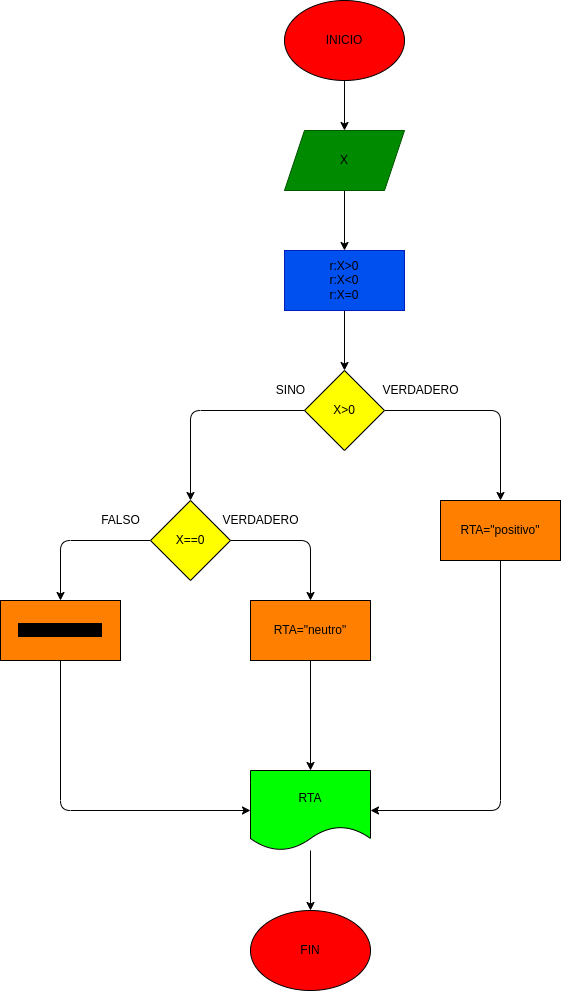

The diagram above was exported from draw.io. Its source (the exported page's mxGraphModel, read from the mxfile embedded in the PNG):
<mxGraphModel dx="826" dy="210" grid="1" gridSize="10" guides="1" tooltips="1" connect="1" arrows="1" fold="1" page="1" pageScale="1" pageWidth="827" pageHeight="1169" math="0" shadow="0">
  <root>
    <mxCell id="0" />
    <mxCell id="1" parent="0" />
    <mxCell id="10" style="edgeStyle=none;html=1;exitX=0.5;exitY=1;exitDx=0;exitDy=0;" edge="1" parent="1" source="2" target="3">
      <mxGeometry relative="1" as="geometry" />
    </mxCell>
    <mxCell id="2" value="&lt;font color=&quot;#000000&quot;&gt;INICIO&lt;/font&gt;" style="ellipse;whiteSpace=wrap;html=1;fillColor=#FF0000;" vertex="1" parent="1">
      <mxGeometry x="354" y="30" width="120" height="80" as="geometry" />
    </mxCell>
    <mxCell id="11" style="edgeStyle=none;html=1;exitX=0.5;exitY=1;exitDx=0;exitDy=0;" edge="1" parent="1" source="3" target="4">
      <mxGeometry relative="1" as="geometry" />
    </mxCell>
    <mxCell id="3" value="&lt;font color=&quot;#000000&quot;&gt;X&lt;/font&gt;" style="shape=parallelogram;perimeter=parallelogramPerimeter;whiteSpace=wrap;html=1;fixedSize=1;fillColor=#008a00;fontColor=#ffffff;strokeColor=#005700;" vertex="1" parent="1">
      <mxGeometry x="354" y="160" width="120" height="60" as="geometry" />
    </mxCell>
    <mxCell id="12" style="edgeStyle=none;html=1;exitX=0.5;exitY=1;exitDx=0;exitDy=0;" edge="1" parent="1" source="4" target="5">
      <mxGeometry relative="1" as="geometry" />
    </mxCell>
    <mxCell id="4" value="&lt;font color=&quot;#000000&quot;&gt;r:X&amp;gt;0&lt;br&gt;r:X&amp;lt;0&lt;br&gt;r:X=0&lt;/font&gt;" style="rounded=0;whiteSpace=wrap;html=1;fillColor=#0050ef;fontColor=#ffffff;strokeColor=#001DBC;" vertex="1" parent="1">
      <mxGeometry x="354" y="280" width="120" height="60" as="geometry" />
    </mxCell>
    <mxCell id="13" style="edgeStyle=none;html=1;exitX=0;exitY=0.5;exitDx=0;exitDy=0;entryX=0.5;entryY=0;entryDx=0;entryDy=0;" edge="1" parent="1" source="5">
      <mxGeometry relative="1" as="geometry">
        <mxPoint x="260" y="530" as="targetPoint" />
        <Array as="points">
          <mxPoint x="260" y="440" />
        </Array>
      </mxGeometry>
    </mxCell>
    <mxCell id="14" style="edgeStyle=none;html=1;exitX=1;exitY=0.5;exitDx=0;exitDy=0;entryX=0.5;entryY=0;entryDx=0;entryDy=0;" edge="1" parent="1" source="5">
      <mxGeometry relative="1" as="geometry">
        <mxPoint x="570" y="530" as="targetPoint" />
        <Array as="points">
          <mxPoint x="570" y="440" />
        </Array>
      </mxGeometry>
    </mxCell>
    <mxCell id="5" value="&lt;font color=&quot;#000000&quot;&gt;X&amp;gt;0&lt;/font&gt;" style="rhombus;whiteSpace=wrap;html=1;fillColor=#FFFF00;" vertex="1" parent="1">
      <mxGeometry x="374" y="400" width="80" height="80" as="geometry" />
    </mxCell>
    <mxCell id="9" value="&lt;font color=&quot;#000000&quot;&gt;FIN&lt;/font&gt;" style="ellipse;whiteSpace=wrap;html=1;fillColor=#FF0000;" vertex="1" parent="1">
      <mxGeometry x="320" y="940" width="120" height="80" as="geometry" />
    </mxCell>
    <mxCell id="30" style="edgeStyle=none;html=1;exitX=0.5;exitY=1;exitDx=0;exitDy=0;entryX=1;entryY=0.5;entryDx=0;entryDy=0;" edge="1" parent="1" source="21" target="27">
      <mxGeometry relative="1" as="geometry">
        <Array as="points">
          <mxPoint x="570" y="840" />
        </Array>
      </mxGeometry>
    </mxCell>
    <mxCell id="21" value="&lt;font color=&quot;#000000&quot;&gt;RTA=&quot;positivo&quot;&lt;/font&gt;" style="rounded=0;whiteSpace=wrap;html=1;fillColor=#FF8000;" vertex="1" parent="1">
      <mxGeometry x="510" y="530" width="120" height="60" as="geometry" />
    </mxCell>
    <mxCell id="25" style="edgeStyle=none;html=1;exitX=0;exitY=0.5;exitDx=0;exitDy=0;entryX=0.5;entryY=0;entryDx=0;entryDy=0;" edge="1" parent="1" source="22" target="24">
      <mxGeometry relative="1" as="geometry">
        <Array as="points">
          <mxPoint x="130" y="570" />
        </Array>
      </mxGeometry>
    </mxCell>
    <mxCell id="26" style="edgeStyle=none;html=1;exitX=1;exitY=0.5;exitDx=0;exitDy=0;entryX=0.5;entryY=0;entryDx=0;entryDy=0;" edge="1" parent="1" source="22" target="23">
      <mxGeometry relative="1" as="geometry">
        <Array as="points">
          <mxPoint x="380" y="570" />
        </Array>
      </mxGeometry>
    </mxCell>
    <mxCell id="22" value="&lt;font color=&quot;#000000&quot;&gt;X==0&lt;/font&gt;" style="rhombus;whiteSpace=wrap;html=1;fillColor=#FFFF00;" vertex="1" parent="1">
      <mxGeometry x="220" y="530" width="80" height="80" as="geometry" />
    </mxCell>
    <mxCell id="28" style="edgeStyle=none;html=1;exitX=0.5;exitY=1;exitDx=0;exitDy=0;" edge="1" parent="1" source="23" target="27">
      <mxGeometry relative="1" as="geometry" />
    </mxCell>
    <mxCell id="23" value="&lt;font color=&quot;#000000&quot;&gt;RTA=&quot;neutro&quot;&lt;/font&gt;" style="rounded=0;whiteSpace=wrap;html=1;fillColor=#FF8000;" vertex="1" parent="1">
      <mxGeometry x="320" y="630" width="120" height="60" as="geometry" />
    </mxCell>
    <mxCell id="29" style="edgeStyle=none;html=1;exitX=0.5;exitY=1;exitDx=0;exitDy=0;entryX=0;entryY=0.5;entryDx=0;entryDy=0;" edge="1" parent="1" source="24" target="27">
      <mxGeometry relative="1" as="geometry">
        <Array as="points">
          <mxPoint x="130" y="840" />
        </Array>
      </mxGeometry>
    </mxCell>
    <mxCell id="24" value="&lt;span style=&quot;background-color: rgb(0, 0, 0);&quot;&gt;RTA=&quot;negativo&quot;&lt;/span&gt;" style="rounded=0;whiteSpace=wrap;html=1;fillColor=#FF8000;" vertex="1" parent="1">
      <mxGeometry x="70" y="630" width="120" height="60" as="geometry" />
    </mxCell>
    <mxCell id="27" value="&lt;font color=&quot;#000000&quot;&gt;RTA&lt;/font&gt;" style="shape=document;whiteSpace=wrap;html=1;boundedLbl=1;fillColor=#00FF00;" vertex="1" parent="1">
      <mxGeometry x="320" y="800" width="120" height="80" as="geometry" />
    </mxCell>
    <mxCell id="31" value="" style="endArrow=classic;html=1;entryX=0.5;entryY=0;entryDx=0;entryDy=0;" edge="1" parent="1" source="27" target="9">
      <mxGeometry width="50" height="50" relative="1" as="geometry">
        <mxPoint x="400" y="960" as="sourcePoint" />
        <mxPoint x="450" y="910" as="targetPoint" />
      </mxGeometry>
    </mxCell>
    <mxCell id="32" value="SINO" style="text;html=1;align=center;verticalAlign=middle;resizable=0;points=[];autosize=1;strokeColor=none;fillColor=none;" vertex="1" parent="1">
      <mxGeometry x="335" y="405" width="50" height="30" as="geometry" />
    </mxCell>
    <mxCell id="33" value="VERDADERO" style="text;html=1;align=center;verticalAlign=middle;resizable=0;points=[];autosize=1;strokeColor=none;fillColor=none;" vertex="1" parent="1">
      <mxGeometry x="440" y="405" width="100" height="30" as="geometry" />
    </mxCell>
    <mxCell id="34" value="FALSO" style="text;html=1;align=center;verticalAlign=middle;resizable=0;points=[];autosize=1;strokeColor=none;fillColor=none;" vertex="1" parent="1">
      <mxGeometry x="160" y="535" width="60" height="30" as="geometry" />
    </mxCell>
    <mxCell id="35" value="VERDADERO" style="text;html=1;align=center;verticalAlign=middle;resizable=0;points=[];autosize=1;strokeColor=none;fillColor=none;" vertex="1" parent="1">
      <mxGeometry x="280" y="535" width="100" height="30" as="geometry" />
    </mxCell>
  </root>
</mxGraphModel>